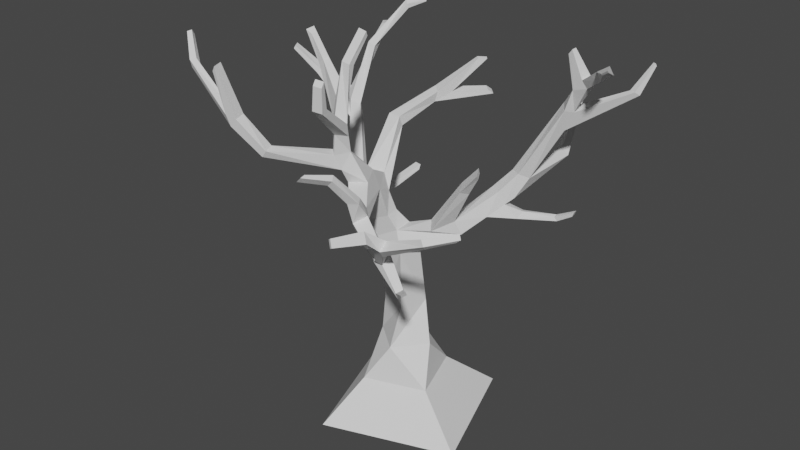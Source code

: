 # Source: OakTree.blend  (saved by Blender 2.82.7; exported with 4.5.12 LTS)
import bpy
from mathutils import Matrix  # noqa: F401  (used for matrix-valued properties, if any)

bpy.ops.wm.read_factory_settings(use_empty=True)
scene = bpy.context.scene
scene.name = 'Scene'

# ---- collections
col_collection = bpy.data.collections.new('Collection'); scene.collection.children.link(col_collection)

# ---- world
world_world = bpy.data.worlds.new('World'); scene.world = world_world
world_world.use_nodes = True; world_world.node_tree.nodes.clear()
_N = world_world.node_tree.nodes; _L = world_world.node_tree.links
n0 = _N.new('ShaderNodeOutputWorld'); n0.name = 'World Output'; n0.location = (300, 300)
n1 = _N.new('ShaderNodeBackground'); n1.name = 'Background'; n1.location = (10, 300)
n1.inputs[0].default_value = (0.05088, 0.05088, 0.05088, 1.0)
_L.new(n1.outputs[0], n0.inputs[0])
n0.is_active_output = True
world_world.color = (0.05088, 0.05088, 0.05088)
world_world.use_sun_shadow = False
world_world.sun_shadow_jitter_overblur = 0.0

# ---- meshes
me_mesh = bpy.data.meshes.new('Mesh')
me_mesh.from_pydata([(-0.1803, 0.2072, -0.09511), (-0.1186, 0.3858, 0.0111), (0.1047, 0.2072, -0.1937), (-0.001474, 0.3858, -0.132), (-0.0817, 0.2072, 0.1899), (0.0245, 0.3858, 0.1282), (0.2033, 0.2072, 0.09132), (0.1416, 0.3858, -0.01488), (-0.02399, 1.738, 0.4523), (-0.06193, 1.742, 0.4602), (-0.1023, 0.5741, 0.008143), (0.001293, 0.5771, -0.0875), (-0.06165, 1.719, 0.4749), (0.0796, 0.5771, -0.06007), (-0.0237, 1.714, 0.467), (0.04335, 0.589, 0.07048), (-0.03527, 1.602, 0.4556), (-0.08087, 1.607, 0.4651), (0.04308, 0.8599, 0.07765), (0.05572, 0.8416, -0.04339), (-0.08587, 1.619, 0.4344), (-0.04027, 1.614, 0.4249), (-0.1011, 0.8994, -0.06212), (-0.0008005, 0.9473, 0.04987), (-0.009494, 0.9474, -0.04891), (-0.1451, 0.8647, 0.05281), (-0.1528, 0.952, 0.05243), (-0.1465, 1.0, -0.02365), (-0.04082, 1.011, 0.0609), (-0.05238, 1.011, -0.01036), (-0.3627, 1.79, 0.1642), (-0.08545, 1.097, 0.00115), (-0.1646, 1.085, -0.008182), (-0.3812, 1.813, 0.1301), (-0.3562, 1.795, 0.1401), (-0.1379, 1.159, -0.03003), (-0.3912, 1.805, 0.1669), (-0.2009, 1.16, 0.02685), (-0.3333, 1.665, 0.1557), (-0.2975, 1.695, 0.1328), (-0.05581, 1.148, 0.0955), (-0.1544, 1.087, 0.0871), (-0.1208, 1.206, 0.2243), (-0.17, 1.196, 0.1183), (-0.0972, 1.869, 0.166), (-0.094, 1.228, 0.09483), (-0.3219, 1.674, 0.1136), (-0.03316, 1.22, 0.1979), (-0.3049, 1.689, 0.1603), (-0.1903, 1.271, 0.2056), (-0.06377, 1.84, 0.1534), (-0.1322, 1.268, 0.2517), (-0.148, 1.34, 0.2776), (-0.1943, 1.34, 0.2332), (-0.09907, 1.35, 0.2272), (-0.1536, 1.341, 0.1873), (-0.05938, 1.861, 0.1655), (-0.08537, 1.433, 0.2533), (-0.1314, 1.44, 0.2897), (-0.1016, 1.848, 0.154), (-0.1228, 1.745, 0.2426), (-0.1234, 1.494, 0.2986), (-0.1244, 1.739, 0.2165), (-0.1635, 1.499, 0.2602), (-0.08139, 1.492, 0.265), (-0.08414, 1.737, 0.2417), (-0.08312, 1.73, 0.2159), (-0.1072, 1.595, 0.2223), (-0.1495, 1.597, 0.255), (-0.122, 1.497, 0.2294), (-0.3593, 1.359, 0.4518), (-0.3445, 1.351, 0.4985), (-0.3215, 1.382, 0.4982), (-0.3362, 1.389, 0.4514), (-0.452, 1.486, 0.5163), (-0.4542, 1.477, 0.5606), (-0.4624, 1.539, 0.5324), (-0.4621, 1.531, 0.576), (-0.4225, 1.515, 0.5581), (-0.4262, 1.525, 0.5125), (-0.4729, 1.734, 0.5822), (-0.47, 1.726, 0.6192), (-0.4537, 1.75, 0.6235), (-0.4566, 1.758, 0.5865), (-0.7167, 1.656, 0.473), (-0.743, 1.649, 0.4972), (-0.727, 1.69, 0.4843), (-0.7477, 1.684, 0.5033), (-0.8191, 1.759, 0.4074), (-0.8286, 1.751, 0.4263), (-0.8127, 1.781, 0.4249), (-0.8244, 1.776, 0.4414), (-0.2073, 1.298, -0.2371), (-0.2733, 1.3, -0.2395), (-0.2103, 1.345, -0.2206), (-0.2712, 1.346, -0.2229), (-0.1664, 1.369, -0.4219), (-0.2138, 1.38, -0.4668), (-0.1557, 1.417, -0.4271), (-0.1994, 1.427, -0.4684), (-0.1147, 1.412, -0.4801), (-0.153, 1.42, -0.5163), (0.01511, 1.393, -0.6256), (-0.01694, 1.4, -0.6544), (-0.00167, 1.412, -0.6056), (-0.03122, 1.419, -0.6321), (-0.02934, 1.568, -0.5564), (-0.04437, 1.572, -0.5736), (0.001274, 1.567, -0.5853), (-0.01189, 1.57, -0.6004), (-0.3057, 1.002, -0.1051), (-0.3706, 1.001, -0.04241), (-0.337, 1.087, -0.1386), (-0.3979, 1.085, -0.08007), (-0.3802, 1.129, -0.06174), (-0.339, 1.121, -0.1184), (-0.5042, 1.234, -0.3064), (-0.5493, 1.241, -0.2672), (-0.5711, 1.339, -0.3591), (-0.6184, 1.333, -0.3276), (-0.5549, 1.327, -0.2753), (-0.5203, 1.305, -0.3055), (-0.5365, 1.542, -0.4532), (-0.5732, 1.541, -0.4428), (-0.5207, 1.592, -0.4707), (-0.567, 1.595, -0.4708), (-0.5625, 1.573, -0.4165), (-0.5263, 1.559, -0.4204), (-0.4461, 1.722, -0.57), (-0.4714, 1.743, -0.5952), (-0.4676, 1.757, -0.5812), (-0.4489, 1.742, -0.5625), (-0.3753, 1.757, -0.614), (-0.3992, 1.777, -0.6378), (-0.4082, 1.78, -0.6208), (-0.3904, 1.765, -0.6032), (-0.6038, 1.595, -0.6117), (-0.6315, 1.593, -0.5939), (-0.6064, 1.61, -0.6128), (-0.6333, 1.608, -0.5954), (-0.667, 1.585, -0.6963), (-0.6947, 1.583, -0.6784), (-0.6622, 1.596, -0.6866), (-0.6892, 1.594, -0.6692), (-0.8337, 1.396, -0.3636), (-0.8099, 1.39, -0.3192), (-0.8099, 1.418, -0.3691), (-0.7934, 1.41, -0.3285), (-0.9353, 1.506, -0.3086), (-0.9167, 1.502, -0.274), (-0.9273, 1.52, -0.3092), (-0.9101, 1.516, -0.2772), (-0.341, 0.9072, -0.3423), (-0.3878, 0.9072, -0.3537), (-0.3465, 0.9323, -0.3447), (-0.3823, 0.9323, -0.3534), (-0.3064, 0.9654, -0.4842), (-0.3532, 0.9654, -0.4956), (-0.3089, 0.9868, -0.4986), (-0.3448, 0.9868, -0.5074), (0.06158, 1.178, 0.3155), (0.001706, 1.173, 0.3537), (0.07882, 1.132, 0.3223), (0.0446, 1.108, 0.3774), (0.09415, 1.16, 0.3451), (0.06069, 1.137, 0.3989), (0.2315, 1.063, 0.3904), (0.1994, 1.041, 0.4422), (0.08408, 1.251, 0.3781), (0.04427, 1.248, 0.4035), (0.1047, 1.241, 0.4094), (0.0649, 1.239, 0.4348), (0.04376, 1.379, 0.4884), (0.01735, 1.353, 0.4873), (0.05834, 1.363, 0.5099), (0.03193, 1.337, 0.5088), (0.004786, 1.41, 0.6074), (-0.01784, 1.387, 0.6065), (0.007726, 1.406, 0.6329), (-0.0149, 1.383, 0.632), (0.2678, 1.082, 0.4124), (0.268, 1.042, 0.4581), (0.238, 1.094, 0.4245), (0.2382, 1.055, 0.4692), (0.3338, 1.169, 0.4946), (0.334, 1.135, 0.5335), (0.3519, 1.21, 0.5314), (0.352, 1.177, 0.5695), (0.3249, 1.217, 0.5385), (0.325, 1.184, 0.5758), (0.3225, 1.278, 0.624), (0.3488, 1.238, 0.6406), (0.2985, 1.266, 0.6332), (0.3242, 1.226, 0.6495), (0.2844, 1.292, 0.7672), (0.3, 1.261, 0.7776), (0.2694, 1.281, 0.7592), (0.2846, 1.251, 0.7693), (0.5266, 1.266, 0.5315), (0.5461, 1.244, 0.5433), (0.5392, 1.289, 0.5547), (0.5583, 1.268, 0.5662), (0.6324, 1.301, 0.4759), (0.6473, 1.283, 0.4876), (0.6549, 1.319, 0.4756), (0.6695, 1.302, 0.4871), (0.3916, 0.9546, 0.4615), (0.3739, 0.9424, 0.49), (0.3836, 0.9789, 0.4683), (0.367, 0.9675, 0.4951), (0.4512, 1.007, 0.5277), (0.4388, 0.9987, 0.5477), (0.4546, 1.023, 0.5375), (0.443, 1.015, 0.5562), (0.152, 0.9734, 0.00261), (0.09477, 0.9825, -0.07317), (0.2596, 0.9635, -0.07259), (0.2232, 0.9716, -0.1556), (0.2372, 1.027, -0.05243), (0.2008, 1.035, -0.1355), (0.3253, 1.034, -0.1653), (0.2673, 1.03, -0.2092), (0.3074, 1.207, 0.01077), (0.2892, 1.236, -0.02949), (0.3354, 1.2, -0.01677), (0.3222, 1.22, -0.04582), (0.4105, 1.322, 0.03754), (0.3967, 1.344, 0.007159), (0.4039, 1.3, 0.01776), (0.394, 1.316, -0.004166), (0.3654, 1.078, -0.2392), (0.3074, 1.075, -0.2831), (0.3447, 1.141, -0.2199), (0.2885, 1.138, -0.2571), (0.3908, 1.104, -0.2731), (0.3268, 1.101, -0.3193), (0.4308, 1.193, -0.3219), (0.3642, 1.186, -0.3611), (0.3976, 1.217, -0.2821), (0.3473, 1.213, -0.3169), (0.4121, 1.013, -0.2684), (0.3924, 1.001, -0.3024), (0.4274, 1.046, -0.2889), (0.4078, 1.034, -0.3229), (0.5619, 1.017, -0.3529), (0.5603, 1.02, -0.3745), (0.5495, 1.035, -0.3497), (0.5479, 1.038, -0.3714), (0.6351, 1.062, -0.3529), (0.6335, 1.065, -0.3746), (0.6429, 1.083, -0.351), (0.6413, 1.085, -0.3727), (0.4438, 1.209, -0.6074), (0.4092, 1.196, -0.614), (0.4208, 1.247, -0.5888), (0.395, 1.237, -0.5938), (0.3943, 1.416, -0.7903), (0.3693, 1.407, -0.795), (0.3807, 1.447, -0.799), (0.362, 1.439, -0.8026), (0.5565, 1.43, -0.3703), (0.5235, 1.443, -0.4158), (0.5983, 1.522, -0.3678), (0.5709, 1.532, -0.4094), (0.5723, 1.532, -0.332), (0.5392, 1.549, -0.3826), (0.6044, 1.63, -0.3328), (0.6127, 1.638, -0.3927), (0.6737, 1.653, -0.3242), (0.681, 1.66, -0.3767), (0.6486, 1.684, -0.3234), (0.656, 1.691, -0.3759), (0.7754, 1.73, -0.2469), (0.8129, 1.754, -0.2766), (0.7535, 1.763, -0.2475), (0.791, 1.787, -0.2772), (0.8459, 1.802, -0.1243), (0.864, 1.814, -0.1386), (0.8497, 1.814, -0.1098), (0.8678, 1.826, -0.1241), (0.5707, 1.774, -0.3367), (0.5741, 1.778, -0.3611), (0.5889, 1.797, -0.3324), (0.5919, 1.8, -0.3541), (0.7911, 1.589, -0.5511), (0.7607, 1.587, -0.5666), (0.7786, 1.605, -0.5287), (0.7482, 1.603, -0.5442), (0.8125, 1.699, -0.6294), (0.7995, 1.699, -0.6361), (0.8092, 1.711, -0.6245), (0.7962, 1.71, -0.6312), (-0.379, 0.005781, -0.2167), (0.22, 0.005781, -0.4239), (-0.1717, 0.005781, 0.3823), (0.4272, 0.005781, 0.1751)], [], [(0, 1, 3, 2), (2, 3, 7, 6), (6, 7, 5, 4), (4, 5, 1, 0), (0, 2, 293, 292), (1, 5, 15, 10), (21, 20, 9, 8), (5, 7, 13, 15), (16, 21, 8, 14), (3, 1, 10, 11), (7, 3, 11, 13), (17, 16, 14, 12), (12, 14, 8, 9), (22, 24, 19), (18, 15, 13, 19), (24, 22, 27, 29), (11, 22, 19, 13), (20, 17, 12, 9), (11, 10, 25, 22), (25, 23, 28, 26), (23, 24, 29, 28), (21, 16, 57, 64), (41, 43, 37), (17, 58, 57, 16), (32, 41, 37), (33, 36, 30, 34), (29, 27, 32, 31), (38, 48, 30, 36), (26, 41, 32, 27), (35, 45, 40), (31, 32, 93, 92), (48, 39, 34, 30), (39, 46, 33, 34), (20, 61, 58, 17), (43, 41, 42), (35, 40, 31), (28, 29, 31, 40), (51, 42, 47, 54), (45, 47, 40), (42, 161, 160, 47), (55, 49, 53), (63, 68, 48, 38), (43, 42, 51, 49), (63, 38, 46, 69), (45, 43, 49, 55), (69, 46, 39, 67), (59, 44, 56, 50), (54, 47, 45, 55), (51, 54, 52), (63, 58, 61), (65, 66, 50, 56), (53, 52, 58, 63), (69, 64, 57), (60, 65, 56, 44), (55, 69, 57, 54), (66, 62, 59, 50), (62, 60, 44, 59), (67, 68, 62, 66), (58, 52, 54, 57), (55, 53, 63, 69), (20, 21, 64, 61), (67, 39, 48, 68), (61, 68, 63), (46, 38, 36, 33), (64, 69, 67), (67, 66, 65, 64), (60, 62, 68, 61), (60, 61, 64, 65), (73, 53, 49, 70), (70, 71, 75, 74), (70, 49, 51, 71), (73, 72, 52, 53), (72, 71, 51, 52), (77, 75, 78), (74, 76, 79), (79, 73, 70, 74), (77, 78, 82, 81), (74, 75, 85, 84), (71, 72, 78, 75), (79, 78, 72, 73), (80, 81, 82, 83), (76, 77, 81, 80), (78, 79, 83, 82), (79, 76, 80, 83), (77, 87, 85, 75), (76, 86, 87, 77), (84, 85, 89, 88), (74, 84, 86, 76), (88, 89, 91, 90), (85, 87, 91, 89), (87, 86, 90, 91), (86, 84, 88, 90), (92, 93, 97, 96), (37, 35, 94, 95), (32, 37, 95, 93), (35, 31, 92, 94), (94, 92, 96, 98), (95, 94, 98, 99), (93, 95, 99, 97), (102, 103, 105, 104), (97, 101, 105, 103), (101, 100, 104, 105), (96, 97, 103, 102), (100, 101, 109, 108), (107, 106, 108, 109), (99, 107, 109, 101), (100, 108, 106, 98), (98, 106, 107, 99), (115, 110, 112), (27, 22, 110, 115), (111, 114, 113), (22, 25, 111, 110), (115, 121, 120, 114), (26, 114, 111, 25), (27, 115, 114, 26), (115, 112, 116, 121), (116, 118, 121), (120, 119, 117), (114, 120, 117, 113), (112, 113, 117, 116), (119, 118, 146, 147), (126, 125, 123), (127, 122, 124), (118, 122, 127, 121), (127, 124, 128, 131), (128, 129, 133, 132), (124, 125, 129, 128), (125, 126, 130, 129), (127, 131, 130, 126), (132, 133, 134, 135), (131, 128, 132, 135), (129, 130, 134, 133), (130, 131, 135, 134), (137, 139, 143, 141), (125, 139, 137, 123), (124, 138, 139, 125), (140, 141, 143, 142), (136, 137, 141, 140), (138, 136, 140, 142), (139, 138, 142, 143), (147, 146, 150, 151), (118, 116, 144, 146), (116, 117, 145, 144), (117, 119, 147, 145), (148, 149, 151, 150), (145, 147, 151, 149), (144, 145, 149, 148), (146, 144, 148, 150), (112, 154, 155, 113), (154, 152, 156, 158), (112, 110, 152, 154), (110, 111, 153, 152), (111, 113, 155, 153), (156, 157, 159, 158), (152, 153, 157, 156), (153, 155, 159, 157), (155, 154, 158, 159), (160, 161, 169, 168), (26, 28, 40, 41), (45, 35, 37, 43), (165, 183, 182, 164), (170, 168, 172, 174), (161, 165, 171, 169), (164, 160, 168, 170), (165, 164, 170, 171), (173, 175, 179, 177), (171, 170, 174, 175), (169, 171, 175, 173), (168, 169, 173, 172), (176, 177, 179, 178), (172, 173, 177, 176), (174, 172, 176, 178), (175, 174, 178, 179), (163, 162, 166, 167), (180, 181, 209, 208), (185, 184, 198, 199), (181, 180, 184, 185), (188, 189, 193, 192), (183, 189, 188, 182), (191, 190, 194, 195), (189, 187, 191, 193), (187, 186, 190, 191), (186, 188, 192, 190), (195, 194, 196, 197), (190, 192, 196, 194), (192, 193, 197, 196), (193, 191, 195, 197), (201, 199, 203, 205), (187, 185, 199, 201), (184, 186, 200, 198), (186, 187, 201, 200), (203, 202, 204, 205), (200, 201, 205, 204), (198, 200, 204, 202), (199, 198, 202, 203), (207, 206, 210, 211), (181, 167, 207, 209), (166, 180, 208, 206), (167, 166, 206, 207), (211, 210, 212, 213), (209, 207, 211, 213), (208, 209, 213, 212), (206, 208, 212, 210), (218, 214, 216), (218, 216, 220, 232), (19, 24, 215, 217), (219, 215, 223, 225), (23, 18, 216, 214), (231, 221, 233), (216, 217, 221, 220), (220, 230, 232), (222, 224, 228, 226), (218, 219, 225, 224), (214, 218, 224, 222), (215, 214, 222, 223), (227, 226, 228, 229), (224, 225, 229, 228), (225, 223, 227, 229), (223, 222, 226, 227), (231, 230, 242, 243), (219, 233, 221, 217), (218, 232, 233, 219), (236, 238, 234), (230, 231, 235, 234), (230, 234, 238, 232), (233, 239, 235, 231), (232, 238, 239, 233), (235, 239, 237), (236, 234, 252, 254), (220, 221, 241, 240), (230, 220, 240, 242), (221, 231, 243, 241), (242, 246, 247, 243), (245, 247, 251, 249), (243, 247, 245, 241), (240, 241, 245, 244), (240, 244, 246, 242), (248, 249, 251, 250), (244, 245, 249, 248), (246, 244, 248, 250), (247, 246, 250, 251), (255, 254, 258, 259), (237, 236, 254, 255), (235, 237, 255, 253), (234, 235, 253, 252), (256, 257, 259, 258), (253, 255, 259, 257), (252, 253, 257, 256), (254, 252, 256, 258), (236, 237, 261, 260), (239, 265, 261, 237), (264, 260, 262), (265, 263, 261), (265, 264, 266, 267), (260, 284, 286, 262), (238, 264, 265, 239), (236, 260, 264, 238), (271, 270, 274, 275), (271, 267, 281, 283), (262, 263, 269, 268), (272, 273, 277, 276), (268, 269, 273, 272), (269, 271, 275, 273), (270, 268, 272, 274), (276, 277, 279, 278), (273, 275, 279, 277), (274, 272, 276, 278), (275, 274, 278, 279), (281, 280, 282, 283), (270, 271, 283, 282), (266, 270, 282, 280), (267, 266, 280, 281), (260, 261, 285, 284), (263, 287, 285, 261), (287, 286, 290, 291), (262, 286, 287, 263), (288, 289, 291, 290), (285, 287, 291, 289), (284, 285, 289, 288), (286, 284, 288, 290), (293, 295, 294, 292), (6, 4, 294, 295), (4, 0, 292, 294), (2, 6, 295, 293), (23, 214, 215, 24), (217, 215, 219), (18, 19, 217, 216), (118, 119, 123, 122), (120, 126, 123, 119), (121, 127, 126, 120), (41, 40, 162, 163), (160, 162, 40, 47), (162, 160, 164), (161, 42, 41, 163), (165, 161, 163), (122, 123, 137, 136), (122, 136, 138, 124), (99, 101, 97), (96, 102, 100, 98), (102, 104, 100), (163, 167, 183, 165), (162, 164, 182, 166), (180, 166, 182), (181, 183, 167), (182, 188, 184, 180), (188, 186, 184), (183, 181, 185, 189), (189, 185, 187), (263, 265, 267, 269), (262, 268, 266, 264), (269, 267, 271), (268, 270, 266), (18, 25, 10, 15), (23, 25, 18)])
_uv = me_mesh.uv_layers.new(name='UVMap')
_uv.uv.foreach_set('vector', [0.4326, 0.09203, 0.4609, 0.1737, 0.5144, 0.1737, 0.563, 0.09203, 0.563, 0.09203, 0.5144, 0.1737, 0.5799, 0.1737, 0.6081, 0.09203, 0.6081, 0.09203, 0.5799, 0.1737, 0.5263, 0.1737, 0.4777, 0.09203, 0.4777, 0.09203, 0.5263, 0.1737, 0.4609, 0.1737, 0.4326, 0.09203, 0.4326, 0.09203, 0.563, 0.09203, 0.6111, -9.561e-05, 0.3371, -9.558e-05, 0.4609, 0.1737, 0.5263, 0.1737, 0.5343, 0.2612, 0.4803, 0.2599, 0.5164, 0.8818, 0.4954, 0.8847, 0.5067, 0.9411, 0.5242, 0.9387, 0.5263, 0.1737, 0.5799, 0.1737, 0.5515, 0.2612, 0.5343, 0.2612, 0.5178, 0.8766, 0.5164, 0.8818, 0.5242, 0.9387, 0.5238, 0.928, 0.5144, 0.1737, 0.4609, 0.1737, 0.4803, 0.2599, 0.4942, 0.2612, 0.5799, 0.1737, 0.5144, 0.1737, 0.4942, 0.2612, 0.5515, 0.2612, 0.4968, 0.8795, 0.5178, 0.8766, 0.5238, 0.928, 0.5063, 0.9304, 0.5063, 0.9304, 0.5238, 0.928, 0.5242, 0.9387, 0.5067, 0.9411, 0.4444, 0.3939, 0.5156, 0.4311, 0.5415, 0.3828, 0.5629, 0.3842, 0.5343, 0.2612, 0.5515, 0.2612, 0.5415, 0.3828, 0.5156, 0.4311, 0.4444, 0.3939, 0.4255, 0.4396, 0.4743, 0.444, 0.4942, 0.2612, 0.4444, 0.3939, 0.5415, 0.3828, 0.5515, 0.2612, 0.4954, 0.8847, 0.4968, 0.8795, 0.5063, 0.9304, 0.5067, 0.9411, 0.4942, 0.2612, 0.4803, 0.2599, 0.4759, 0.3928, 0.4444, 0.3939, 0.4759, 0.3928, 0.5424, 0.4313, 0.5055, 0.4454, 0.4594, 0.4359, 0.5424, 0.4313, 0.5156, 0.4311, 0.4743, 0.444, 0.5055, 0.4454, 0.5164, 0.8818, 0.5178, 0.8766, 0.4986, 0.7983, 0.5006, 0.8254, 0.494, 0.6301, 0.4707, 0.6427, 0.4389, 0.5292, 0.4968, 0.8795, 0.4767, 0.8023, 0.4986, 0.7983, 0.5178, 0.8766, 0.4262, 0.4901, 0.494, 0.6301, 0.4389, 0.5292, 0.37, 0.9736, 0.3644, 0.9704, 0.3774, 0.9631, 0.381, 0.9652, 0.4743, 0.444, 0.4255, 0.4396, 0.4262, 0.4901, 0.4602, 0.493, 0.3899, 0.9059, 0.4029, 0.9164, 0.3774, 0.9631, 0.3644, 0.9704, 0.4594, 0.4359, 0.494, 0.6301, 0.4262, 0.4901, 0.4255, 0.4396, 0.4691, 0.5318, 0.4907, 0.654, 0.5198, 0.6382, 0.4602, 0.493, 0.4262, 0.4901, 0.3901, 0.5919, 0.4203, 0.5912, 0.4029, 0.9164, 0.4071, 0.9189, 0.381, 0.9652, 0.3774, 0.9631, 0.4071, 0.9189, 0.3963, 0.9095, 0.37, 0.9736, 0.381, 0.9652, 0.4954, 0.8847, 0.4806, 0.827, 0.4767, 0.8023, 0.4968, 0.8795, 0.4707, 0.6427, 0.494, 0.6301, 0.4933, 0.6689, 0.4691, 0.5318, 0.5198, 0.6382, 0.4602, 0.493, 0.5055, 0.4454, 0.4743, 0.444, 0.4602, 0.493, 0.5198, 0.6382, 0.4757, 0.7231, 0.4933, 0.6689, 0.5175, 0.6795, 0.4922, 0.76, 0.4907, 0.654, 0.5175, 0.6795, 0.5198, 0.6382, 0.4933, 0.6689, 0.5699, 0.6934, 0.5834, 0.695, 0.5175, 0.6795, 0.4683, 0.7563, 0.446, 0.7223, 0.4485, 0.7564, 0.4633, 0.8293, 0.4707, 0.8737, 0.4029, 0.9164, 0.3899, 0.9059, 0.4707, 0.6427, 0.4933, 0.6689, 0.4757, 0.7231, 0.446, 0.7223, 0.4633, 0.8293, 0.3899, 0.9059, 0.3963, 0.9095, 0.483, 0.8278, 0.4907, 0.654, 0.4707, 0.6427, 0.446, 0.7223, 0.4683, 0.7563, 0.483, 0.8278, 0.3963, 0.9095, 0.4071, 0.9189, 0.4908, 0.8723, 0.4974, 0.9873, 0.4993, 0.9969, 0.5165, 0.9931, 0.5146, 0.9835, 0.4922, 0.76, 0.5175, 0.6795, 0.4907, 0.654, 0.4683, 0.7563, 0.4757, 0.7231, 0.4922, 0.76, 0.4685, 0.7564, 0.4633, 0.8293, 0.4767, 0.8023, 0.4806, 0.827, 0.5021, 0.9371, 0.5032, 0.9339, 0.5146, 0.9835, 0.5165, 0.9931, 0.4485, 0.7564, 0.4685, 0.7564, 0.4767, 0.8023, 0.4633, 0.8293, 0.483, 0.8278, 0.5006, 0.8254, 0.4986, 0.7983, 0.4845, 0.941, 0.5021, 0.9371, 0.5165, 0.9931, 0.4993, 0.9969, 0.4683, 0.7563, 0.483, 0.8278, 0.4986, 0.7983, 0.4922, 0.76, 0.5032, 0.9339, 0.4844, 0.938, 0.4974, 0.9873, 0.5146, 0.9835, 0.4844, 0.938, 0.4845, 0.941, 0.4993, 0.9969, 0.4974, 0.9873, 0.4908, 0.8723, 0.4707, 0.8737, 0.4844, 0.938, 0.5032, 0.9339, 0.4767, 0.8023, 0.4685, 0.7564, 0.4922, 0.76, 0.4986, 0.7983, 0.4683, 0.7563, 0.4485, 0.7564, 0.4633, 0.8293, 0.483, 0.8278, 0.4954, 0.8847, 0.5164, 0.8818, 0.5006, 0.8254, 0.4806, 0.827, 0.4908, 0.8723, 0.4071, 0.9189, 0.4029, 0.9164, 0.4707, 0.8737, 0.4806, 0.827, 0.4707, 0.8737, 0.4633, 0.8293, 0.3963, 0.9095, 0.3899, 0.9059, 0.3644, 0.9704, 0.37, 0.9736, 0.5006, 0.8254, 0.483, 0.8278, 0.4908, 0.8723, 0.4908, 0.8723, 0.5032, 0.9339, 0.5021, 0.9371, 0.5006, 0.8254, 0.4845, 0.941, 0.4844, 0.938, 0.4707, 0.8737, 0.4806, 0.827, 0.4845, 0.941, 0.4806, 0.827, 0.5006, 0.8254, 0.5021, 0.9371, 0.3786, 0.782, 0.4485, 0.7564, 0.446, 0.7223, 0.3678, 0.7681, 0.3678, 0.7681, 0.3733, 0.7648, 0.3227, 0.824, 0.3249, 0.8278, 0.3678, 0.7681, 0.446, 0.7223, 0.4757, 0.7231, 0.3733, 0.7648, 0.3786, 0.782, 0.3841, 0.7787, 0.4685, 0.7564, 0.4485, 0.7564, 0.3841, 0.7787, 0.3733, 0.7648, 0.4757, 0.7231, 0.4685, 0.7564, 0.3192, 0.8488, 0.3227, 0.824, 0.3376, 0.8409, 0.3249, 0.8278, 0.3202, 0.8522, 0.3371, 0.8453, 0.3371, 0.8453, 0.3786, 0.782, 0.3678, 0.7681, 0.3249, 0.8278, 0.3192, 0.8488, 0.3376, 0.8409, 0.3238, 0.9492, 0.3162, 0.9381, 0.3249, 0.8278, 0.3227, 0.824, 0.194, 0.9044, 0.2066, 0.9073, 0.3733, 0.7648, 0.3841, 0.7787, 0.3376, 0.8409, 0.3227, 0.824, 0.3371, 0.8453, 0.3376, 0.8409, 0.3841, 0.7787, 0.3786, 0.782, 0.3159, 0.9417, 0.3162, 0.9381, 0.3238, 0.9492, 0.3234, 0.9527, 0.3202, 0.8522, 0.3192, 0.8488, 0.3162, 0.9381, 0.3159, 0.9417, 0.3376, 0.8409, 0.3371, 0.8453, 0.3234, 0.9527, 0.3238, 0.9492, 0.3371, 0.8453, 0.3202, 0.8522, 0.3159, 0.9417, 0.3234, 0.9527, 0.3192, 0.8488, 0.192, 0.9206, 0.194, 0.9044, 0.3227, 0.824, 0.3202, 0.8522, 0.202, 0.9229, 0.192, 0.9206, 0.3192, 0.8488, 0.2066, 0.9073, 0.194, 0.9044, 0.1576, 0.9514, 0.1625, 0.9548, 0.3249, 0.8278, 0.2066, 0.9073, 0.202, 0.9229, 0.3202, 0.8522, 0.1625, 0.9548, 0.1576, 0.9514, 0.1593, 0.963, 0.1652, 0.9649, 0.194, 0.9044, 0.192, 0.9206, 0.1593, 0.963, 0.1576, 0.9514, 0.192, 0.9206, 0.202, 0.9229, 0.1652, 0.9649, 0.1593, 0.963, 0.202, 0.9229, 0.2066, 0.9073, 0.1625, 0.9548, 0.1652, 0.9649, 0.4203, 0.5912, 0.3901, 0.5919, 0.4173, 0.6283, 0.439, 0.6236, 0.4389, 0.5292, 0.4691, 0.5318, 0.4189, 0.6125, 0.3911, 0.6131, 0.4262, 0.4901, 0.4389, 0.5292, 0.3911, 0.6131, 0.3901, 0.5919, 0.4691, 0.5318, 0.4602, 0.493, 0.4203, 0.5912, 0.4189, 0.6125, 0.4189, 0.6125, 0.4203, 0.5912, 0.439, 0.6236, 0.4439, 0.6455, 0.3911, 0.6131, 0.4189, 0.6125, 0.4439, 0.6455, 0.4239, 0.6499, 0.3901, 0.5919, 0.3911, 0.6131, 0.4239, 0.6499, 0.4173, 0.6283, 0.522, 0.6344, 0.5074, 0.6376, 0.5008, 0.6462, 0.5144, 0.6432, 0.4173, 0.6283, 0.4451, 0.647, 0.5008, 0.6462, 0.5074, 0.6376, 0.4451, 0.647, 0.4626, 0.6431, 0.5144, 0.6432, 0.5008, 0.6462, 0.439, 0.6236, 0.4173, 0.6283, 0.5074, 0.6376, 0.522, 0.6344, 0.4626, 0.6431, 0.4451, 0.647, 0.5097, 0.7152, 0.5157, 0.7139, 0.4948, 0.7162, 0.5017, 0.7147, 0.5157, 0.7139, 0.5097, 0.7152, 0.4239, 0.6499, 0.4948, 0.7162, 0.5097, 0.7152, 0.4451, 0.647, 0.4626, 0.6431, 0.5157, 0.7139, 0.5017, 0.7147, 0.4439, 0.6455, 0.4439, 0.6455, 0.5017, 0.7147, 0.4948, 0.7162, 0.4239, 0.6499, 0.3584, 0.5102, 0.3743, 0.4558, 0.3538, 0.4943, 0.4255, 0.4396, 0.4444, 0.3939, 0.3743, 0.4558, 0.3584, 0.5102, 0.3663, 0.4552, 0.3577, 0.5139, 0.3463, 0.4937, 0.4444, 0.3939, 0.4759, 0.3928, 0.3663, 0.4552, 0.3743, 0.4558, 0.3584, 0.5102, 0.2414, 0.5941, 0.2363, 0.6041, 0.3577, 0.5139, 0.4594, 0.4359, 0.3577, 0.5139, 0.3663, 0.4552, 0.4759, 0.3928, 0.4255, 0.4396, 0.3584, 0.5102, 0.3577, 0.5139, 0.4594, 0.4359, 0.3584, 0.5102, 0.3538, 0.4943, 0.2472, 0.5618, 0.2414, 0.5941, 0.2472, 0.5618, 0.2083, 0.6098, 0.2414, 0.5941, 0.2363, 0.6041, 0.1988, 0.6069, 0.2405, 0.5649, 0.3577, 0.5139, 0.2363, 0.6041, 0.2405, 0.5649, 0.3463, 0.4937, 0.3538, 0.4943, 0.3463, 0.4937, 0.2405, 0.5649, 0.2472, 0.5618, 0.1988, 0.6069, 0.2083, 0.6098, 0.116, 0.6457, 0.1329, 0.6421, 0.1965, 0.717, 0.1807, 0.7269, 0.1856, 0.7023, 0.2091, 0.7106, 0.1967, 0.7025, 0.1981, 0.7255, 0.2083, 0.6098, 0.1967, 0.7025, 0.2091, 0.7106, 0.2414, 0.5941, 0.2091, 0.7106, 0.1981, 0.7255, 0.2001, 0.7849, 0.201, 0.7941, 0.2001, 0.7849, 0.184, 0.7944, 0.2, 0.8101, 0.2152, 0.8011, 0.1981, 0.7255, 0.1807, 0.7269, 0.184, 0.7944, 0.2001, 0.7849, 0.1807, 0.7269, 0.1965, 0.717, 0.1891, 0.8011, 0.184, 0.7944, 0.2091, 0.7106, 0.201, 0.7941, 0.1891, 0.8011, 0.1965, 0.717, 0.2152, 0.8011, 0.2, 0.8101, 0.2011, 0.8115, 0.2123, 0.8048, 0.201, 0.7941, 0.2001, 0.7849, 0.2152, 0.8011, 0.2123, 0.8048, 0.184, 0.7944, 0.1891, 0.8011, 0.2011, 0.8115, 0.2, 0.8101, 0.1891, 0.8011, 0.201, 0.7941, 0.2123, 0.8048, 0.2011, 0.8115, 0.1243, 0.7258, 0.1232, 0.7327, 0.08294, 0.7262, 0.07846, 0.7212, 0.1807, 0.7269, 0.1232, 0.7327, 0.1243, 0.7258, 0.1856, 0.7023, 0.1981, 0.7255, 0.1288, 0.7338, 0.1232, 0.7327, 0.1807, 0.7269, 0.08419, 0.7224, 0.07846, 0.7212, 0.08294, 0.7262, 0.08852, 0.7273, 0.13, 0.727, 0.1243, 0.7258, 0.07846, 0.7212, 0.08419, 0.7224, 0.1288, 0.7338, 0.13, 0.727, 0.08419, 0.7224, 0.08852, 0.7273, 0.1232, 0.7327, 0.1288, 0.7338, 0.08852, 0.7273, 0.08294, 0.7262, 0.1329, 0.6421, 0.116, 0.6457, 0.08766, 0.6928, 0.1024, 0.6908, 0.2083, 0.6098, 0.2472, 0.5618, 0.1085, 0.6356, 0.116, 0.6457, 0.2472, 0.5618, 0.2405, 0.5649, 0.1291, 0.6329, 0.1085, 0.6356, 0.2405, 0.5649, 0.1988, 0.6069, 0.1329, 0.6421, 0.1291, 0.6329, 0.0848, 0.6863, 0.1008, 0.6841, 0.1024, 0.6908, 0.08766, 0.6928, 0.1291, 0.6329, 0.1329, 0.6421, 0.1024, 0.6908, 0.1008, 0.6841, 0.1085, 0.6356, 0.1291, 0.6329, 0.1008, 0.6841, 0.0848, 0.6863, 0.116, 0.6457, 0.1085, 0.6356, 0.0848, 0.6863, 0.08766, 0.6928, 0.3538, 0.4943, 0.2964, 0.4238, 0.2807, 0.4238, 0.3463, 0.4937, 0.2964, 0.4238, 0.2991, 0.4122, 0.275, 0.4389, 0.2703, 0.4486, 0.3538, 0.4943, 0.3743, 0.4558, 0.2991, 0.4122, 0.2964, 0.4238, 0.3743, 0.4558, 0.3663, 0.4552, 0.2786, 0.4122, 0.2991, 0.4122, 0.3663, 0.4552, 0.3463, 0.4937, 0.2807, 0.4238, 0.2786, 0.4122, 0.275, 0.4389, 0.2545, 0.4389, 0.2545, 0.4486, 0.2703, 0.4486, 0.2991, 0.4122, 0.2786, 0.4122, 0.2545, 0.4389, 0.275, 0.4389, 0.2786, 0.4122, 0.2807, 0.4238, 0.2545, 0.4486, 0.2545, 0.4389, 0.2807, 0.4238, 0.2964, 0.4238, 0.2703, 0.4486, 0.2545, 0.4486, 0.5834, 0.695, 0.5699, 0.6934, 0.5808, 0.7376, 0.5898, 0.7386, 0.4594, 0.4359, 0.5055, 0.4454, 0.5198, 0.6382, 0.494, 0.6301, 0.4907, 0.654, 0.4691, 0.5318, 0.4389, 0.5292, 0.4707, 0.6427, 0.6352, 0.709, 0.7188, 0.7504, 0.6989, 0.7504, 0.6284, 0.711, 0.6053, 0.7429, 0.5898, 0.7386, 0.572, 0.806, 0.5846, 0.8053, 0.5699, 0.6934, 0.6352, 0.709, 0.5963, 0.7419, 0.5808, 0.7376, 0.6284, 0.711, 0.5834, 0.695, 0.5898, 0.7386, 0.6053, 0.7429, 0.6352, 0.709, 0.6284, 0.711, 0.6053, 0.7429, 0.5963, 0.7419, 0.5672, 0.7923, 0.5797, 0.7916, 0.578, 0.8275, 0.5711, 0.8241, 0.5963, 0.7419, 0.6053, 0.7429, 0.5846, 0.8053, 0.5797, 0.7916, 0.5808, 0.7376, 0.5963, 0.7419, 0.5797, 0.7916, 0.5672, 0.7923, 0.5898, 0.7386, 0.5808, 0.7376, 0.5672, 0.7923, 0.572, 0.806, 0.5753, 0.8359, 0.5711, 0.8241, 0.578, 0.8275, 0.5821, 0.8393, 0.572, 0.806, 0.5672, 0.7923, 0.5711, 0.8241, 0.5753, 0.8359, 0.5846, 0.8053, 0.572, 0.806, 0.5753, 0.8359, 0.5821, 0.8393, 0.5797, 0.7916, 0.5846, 0.8053, 0.5821, 0.8393, 0.578, 0.8275, 0.6384, 0.6915, 0.6315, 0.6936, 0.7038, 0.7316, 0.7103, 0.7297, 0.7093, 0.7518, 0.7296, 0.7519, 0.7862, 0.7665, 0.7828, 0.7675, 0.7231, 0.814, 0.7058, 0.8139, 0.7252, 0.9012, 0.7395, 0.9032, 0.7296, 0.7519, 0.7093, 0.7518, 0.7058, 0.8139, 0.7231, 0.814, 0.6922, 0.8359, 0.7087, 0.8359, 0.7031, 0.8657, 0.6805, 0.8658, 0.7188, 0.7504, 0.7087, 0.8359, 0.6922, 0.8359, 0.6989, 0.7504, 0.704, 0.8734, 0.6808, 0.8735, 0.685, 0.9025, 0.7012, 0.9007, 0.7087, 0.8359, 0.7175, 0.8394, 0.704, 0.8734, 0.7031, 0.8657, 0.7175, 0.8394, 0.7006, 0.8393, 0.6808, 0.8735, 0.704, 0.8734, 0.7006, 0.8393, 0.6922, 0.8359, 0.6805, 0.8658, 0.6808, 0.8735, 0.7012, 0.9007, 0.685, 0.9025, 0.684, 0.8935, 0.6999, 0.8917, 0.6808, 0.8735, 0.6805, 0.8658, 0.684, 0.8935, 0.685, 0.9025, 0.6805, 0.8658, 0.7031, 0.8657, 0.6999, 0.8917, 0.684, 0.8935, 0.7031, 0.8657, 0.704, 0.8734, 0.7012, 0.9007, 0.6999, 0.8917, 0.7371, 0.9188, 0.7395, 0.9032, 0.7441, 0.9272, 0.743, 0.9382, 0.7175, 0.8394, 0.7231, 0.814, 0.7395, 0.9032, 0.7371, 0.9188, 0.7058, 0.8139, 0.7006, 0.8393, 0.7231, 0.9169, 0.7252, 0.9012, 0.7006, 0.8393, 0.7175, 0.8394, 0.7371, 0.9188, 0.7231, 0.9169, 0.7441, 0.9272, 0.7325, 0.9253, 0.7316, 0.9363, 0.743, 0.9382, 0.7231, 0.9169, 0.7371, 0.9188, 0.743, 0.9382, 0.7316, 0.9363, 0.7252, 0.9012, 0.7231, 0.9169, 0.7316, 0.9363, 0.7325, 0.9253, 0.7395, 0.9032, 0.7252, 0.9012, 0.7325, 0.9253, 0.7441, 0.9272, 0.7962, 0.76, 0.7927, 0.7611, 0.7977, 0.808, 0.8002, 0.8072, 0.7296, 0.7519, 0.7103, 0.7297, 0.7962, 0.76, 0.7862, 0.7665, 0.7038, 0.7316, 0.7093, 0.7518, 0.7828, 0.7675, 0.7927, 0.7611, 0.7103, 0.7297, 0.7038, 0.7316, 0.7927, 0.7611, 0.7962, 0.76, 0.8002, 0.8072, 0.7977, 0.808, 0.7944, 0.8156, 0.7967, 0.8149, 0.7862, 0.7665, 0.7962, 0.76, 0.8002, 0.8072, 0.7967, 0.8149, 0.7828, 0.7675, 0.7862, 0.7665, 0.7967, 0.8149, 0.7944, 0.8156, 0.7927, 0.7611, 0.7828, 0.7675, 0.7944, 0.8156, 0.7977, 0.808, 0.6236, 0.4668, 0.5802, 0.4444, 0.6339, 0.438, 0.6236, 0.4668, 0.6339, 0.438, 0.6639, 0.4701, 0.6728, 0.5192, 0.5415, 0.3828, 0.5156, 0.4311, 0.5585, 0.4467, 0.6172, 0.4417, 0.607, 0.4705, 0.5585, 0.4467, 0.6474, 0.5626, 0.6625, 0.5555, 0.5424, 0.4313, 0.5629, 0.3842, 0.6339, 0.438, 0.5802, 0.4444, 0.6557, 0.4891, 0.6374, 0.4686, 0.6471, 0.5178, 0.6339, 0.438, 0.6172, 0.4417, 0.6374, 0.4686, 0.6639, 0.4701, 0.6639, 0.4701, 0.6823, 0.4905, 0.6728, 0.5192, 0.6558, 0.5495, 0.6685, 0.5461, 0.6999, 0.5921, 0.7029, 0.6021, 0.6236, 0.4668, 0.607, 0.4705, 0.6625, 0.5555, 0.6685, 0.5461, 0.5802, 0.4444, 0.6236, 0.4668, 0.6685, 0.5461, 0.6558, 0.5495, 0.5585, 0.4467, 0.5802, 0.4444, 0.6558, 0.5495, 0.6474, 0.5626, 0.6966, 0.612, 0.7029, 0.6021, 0.6999, 0.5921, 0.6954, 0.5992, 0.6685, 0.5461, 0.6625, 0.5555, 0.6954, 0.5992, 0.6999, 0.5921, 0.6625, 0.5555, 0.6474, 0.5626, 0.6966, 0.612, 0.6954, 0.5992, 0.6474, 0.5626, 0.6558, 0.5495, 0.7029, 0.6021, 0.6966, 0.612, 0.6557, 0.4891, 0.6823, 0.4905, 0.7106, 0.4756, 0.7017, 0.4701, 0.607, 0.4705, 0.6471, 0.5178, 0.6374, 0.4686, 0.6172, 0.4417, 0.6236, 0.4668, 0.6728, 0.5192, 0.6471, 0.5178, 0.607, 0.4705, 0.7122, 0.5429, 0.697, 0.5541, 0.6939, 0.5024, 0.6823, 0.4905, 0.6557, 0.4891, 0.6646, 0.5007, 0.6939, 0.5024, 0.6823, 0.4905, 0.6939, 0.5024, 0.697, 0.5541, 0.6728, 0.5192, 0.6471, 0.5178, 0.674, 0.5524, 0.6646, 0.5007, 0.6557, 0.4891, 0.6728, 0.5192, 0.697, 0.5541, 0.674, 0.5524, 0.6471, 0.5178, 0.6646, 0.5007, 0.674, 0.5524, 0.6817, 0.5396, 0.7122, 0.5429, 0.6939, 0.5024, 0.7181, 0.5505, 0.7076, 0.5676, 0.6639, 0.4701, 0.6374, 0.4686, 0.6946, 0.455, 0.7036, 0.4605, 0.6823, 0.4905, 0.6639, 0.4701, 0.7036, 0.4605, 0.7106, 0.4756, 0.6374, 0.4686, 0.6557, 0.4891, 0.7017, 0.4701, 0.6946, 0.455, 0.7106, 0.4756, 0.7665, 0.4709, 0.7657, 0.4721, 0.7017, 0.4701, 0.7714, 0.4638, 0.7657, 0.4721, 0.8085, 0.4937, 0.8049, 0.4842, 0.7017, 0.4701, 0.7657, 0.4721, 0.7714, 0.4638, 0.6946, 0.455, 0.7036, 0.4605, 0.6946, 0.455, 0.7714, 0.4638, 0.7721, 0.4626, 0.7036, 0.4605, 0.7721, 0.4626, 0.7665, 0.4709, 0.7106, 0.4756, 0.8056, 0.483, 0.8049, 0.4842, 0.8085, 0.4937, 0.8092, 0.4925, 0.7721, 0.4626, 0.7714, 0.4638, 0.8049, 0.4842, 0.8056, 0.483, 0.7665, 0.4709, 0.7721, 0.4626, 0.8056, 0.483, 0.8092, 0.4925, 0.7657, 0.4721, 0.7665, 0.4709, 0.8092, 0.4925, 0.8085, 0.4937, 0.6958, 0.5631, 0.7076, 0.5676, 0.6893, 0.659, 0.6807, 0.6557, 0.6817, 0.5396, 0.7122, 0.5429, 0.7076, 0.5676, 0.6958, 0.5631, 0.6646, 0.5007, 0.6817, 0.5396, 0.6958, 0.5631, 0.7023, 0.5444, 0.6939, 0.5024, 0.6646, 0.5007, 0.7023, 0.5444, 0.7181, 0.5505, 0.6955, 0.6451, 0.6841, 0.6407, 0.6807, 0.6557, 0.6893, 0.659, 0.7023, 0.5444, 0.6958, 0.5631, 0.6807, 0.6557, 0.6841, 0.6407, 0.7181, 0.5505, 0.7023, 0.5444, 0.6841, 0.6407, 0.6955, 0.6451, 0.7076, 0.5676, 0.7181, 0.5505, 0.6955, 0.6451, 0.6893, 0.659, 0.7122, 0.5429, 0.6817, 0.5396, 0.7546, 0.6571, 0.7697, 0.6514, 0.674, 0.5524, 0.7618, 0.7058, 0.7546, 0.6571, 0.6817, 0.5396, 0.7769, 0.6982, 0.7697, 0.6514, 0.7888, 0.6933, 0.7618, 0.7058, 0.7763, 0.698, 0.7546, 0.6571, 0.7618, 0.7058, 0.7769, 0.6982, 0.7916, 0.7429, 0.7954, 0.7467, 0.7697, 0.6514, 0.877, 0.7242, 0.8713, 0.7313, 0.7888, 0.6933, 0.697, 0.5541, 0.7769, 0.6982, 0.7618, 0.7058, 0.674, 0.5524, 0.7122, 0.5429, 0.7697, 0.6514, 0.7769, 0.6982, 0.697, 0.5541, 0.8152, 0.7709, 0.8118, 0.7676, 0.8598, 0.8037, 0.877, 0.8147, 0.8152, 0.7709, 0.7954, 0.7467, 0.7777, 0.8105, 0.7859, 0.8205, 0.7888, 0.6933, 0.7763, 0.698, 0.8266, 0.7567, 0.8233, 0.7534, 0.8698, 0.7885, 0.887, 0.7995, 0.9103, 0.827, 0.9021, 0.8216, 0.8233, 0.7534, 0.8266, 0.7567, 0.887, 0.7995, 0.8698, 0.7885, 0.8266, 0.7567, 0.8152, 0.7709, 0.877, 0.8147, 0.887, 0.7995, 0.8118, 0.7676, 0.8233, 0.7534, 0.8698, 0.7885, 0.8598, 0.8037, 0.9021, 0.8216, 0.9103, 0.827, 0.9121, 0.8324, 0.9038, 0.8271, 0.887, 0.7995, 0.877, 0.8147, 0.9121, 0.8324, 0.9103, 0.827, 0.8598, 0.8037, 0.8698, 0.7885, 0.9021, 0.8216, 0.9038, 0.8271, 0.877, 0.8147, 0.8598, 0.8037, 0.9038, 0.8271, 0.9121, 0.8324, 0.7777, 0.8105, 0.7762, 0.8089, 0.7845, 0.8191, 0.7859, 0.8205, 0.8118, 0.7676, 0.8152, 0.7709, 0.7859, 0.8205, 0.7845, 0.8191, 0.7916, 0.7429, 0.8118, 0.7676, 0.7845, 0.8191, 0.7762, 0.8089, 0.7954, 0.7467, 0.7916, 0.7429, 0.7762, 0.8089, 0.7777, 0.8105, 0.7697, 0.6514, 0.7546, 0.6571, 0.8631, 0.7232, 0.877, 0.7242, 0.7763, 0.698, 0.8574, 0.7304, 0.8631, 0.7232, 0.7546, 0.6571, 0.8574, 0.7304, 0.8713, 0.7313, 0.8853, 0.7799, 0.8793, 0.7795, 0.7888, 0.6933, 0.8713, 0.7313, 0.8574, 0.7304, 0.7763, 0.698, 0.8868, 0.7747, 0.8808, 0.7743, 0.8793, 0.7795, 0.8853, 0.7799, 0.8631, 0.7232, 0.8574, 0.7304, 0.8793, 0.7795, 0.8808, 0.7743, 0.877, 0.7242, 0.8631, 0.7232, 0.8808, 0.7743, 0.8868, 0.7747, 0.8713, 0.7313, 0.877, 0.7242, 0.8868, 0.7747, 0.8853, 0.7799, 0.6111, -9.561e-05, 0.7059, -9.543e-05, 0.4319, -9.543e-05, 0.3371, -9.558e-05, 0.6081, 0.09203, 0.4777, 0.09203, 0.4319, -9.543e-05, 0.7059, -9.543e-05, 0.4777, 0.09203, 0.4326, 0.09203, 0.3371, -9.558e-05, 0.4319, -9.543e-05, 0.563, 0.09203, 0.6081, 0.09203, 0.7059, -9.543e-05, 0.6111, -9.561e-05, 0.5424, 0.4313, 0.5802, 0.4444, 0.5585, 0.4467, 0.5156, 0.4311, 0.6172, 0.4417, 0.5585, 0.4467, 0.607, 0.4705, 0.5629, 0.3842, 0.5415, 0.3828, 0.6172, 0.4417, 0.6339, 0.438, 0.2083, 0.6098, 0.1988, 0.6069, 0.1856, 0.7023, 0.1967, 0.7025, 0.2363, 0.6041, 0.1965, 0.717, 0.1856, 0.7023, 0.1988, 0.6069, 0.2414, 0.5941, 0.2091, 0.7106, 0.1965, 0.717, 0.2363, 0.6041, 0.494, 0.6301, 0.5198, 0.6382, 0.6315, 0.6936, 0.6384, 0.6915, 0.5834, 0.695, 0.6315, 0.6936, 0.5198, 0.6382, 0.5175, 0.6795, 0.6315, 0.6936, 0.5834, 0.695, 0.6284, 0.711, 0.5699, 0.6934, 0.4933, 0.6689, 0.494, 0.6301, 0.6384, 0.6915, 0.6352, 0.709, 0.5699, 0.6934, 0.6384, 0.6915, 0.1967, 0.7025, 0.1856, 0.7023, 0.1243, 0.7258, 0.13, 0.727, 0.1967, 0.7025, 0.13, 0.727, 0.1288, 0.7338, 0.1981, 0.7255, 0.4239, 0.6499, 0.4451, 0.647, 0.4173, 0.6283, 0.439, 0.6236, 0.522, 0.6344, 0.4626, 0.6431, 0.4439, 0.6455, 0.522, 0.6344, 0.5144, 0.6432, 0.4626, 0.6431, 0.6384, 0.6915, 0.7103, 0.7297, 0.7188, 0.7504, 0.6352, 0.709, 0.6315, 0.6936, 0.6284, 0.711, 0.6989, 0.7504, 0.7038, 0.7316, 0.7093, 0.7518, 0.7038, 0.7316, 0.6989, 0.7504, 0.7296, 0.7519, 0.7188, 0.7504, 0.7103, 0.7297, 0.6989, 0.7504, 0.6922, 0.8359, 0.7058, 0.8139, 0.7093, 0.7518, 0.6922, 0.8359, 0.7006, 0.8393, 0.7058, 0.8139, 0.7188, 0.7504, 0.7296, 0.7519, 0.7231, 0.814, 0.7087, 0.8359, 0.7087, 0.8359, 0.7231, 0.814, 0.7175, 0.8394, 0.7763, 0.698, 0.7618, 0.7058, 0.7954, 0.7467, 0.8266, 0.7567, 0.7888, 0.6933, 0.8233, 0.7534, 0.7916, 0.7429, 0.7769, 0.6982, 0.8266, 0.7567, 0.7954, 0.7467, 0.8152, 0.7709, 0.8233, 0.7534, 0.8118, 0.7676, 0.7916, 0.7429, 0.5629, 0.3842, 0.4759, 0.3928, 0.4803, 0.2599, 0.5343, 0.2612, 0.5424, 0.4313, 0.4759, 0.3928, 0.5629, 0.3842])
me_mesh.use_remesh_fix_poles = True
me_mesh.use_remesh_preserve_attributes = False
me_mesh.use_mirror_vertex_groups = False
me_mesh.update()

# ---- objects
ob_oaktree = bpy.data.objects.new('OakTree', me_mesh)

# ---- transforms, parenting, visibility, modifiers, constraints
ob_oaktree.location = (0.0, 0.0, 0.0)
ob_oaktree.rotation_euler = (1.571, -0.0, 0.0)
ob_oaktree.lineart.crease_threshold = 0.0

# ---- collection membership
col_collection.objects.link(ob_oaktree)

# ---- scene / render settings (as saved in the file)
scene.frame_start = 1; scene.frame_end = 250; scene.frame_set(1)
scene.render.engine = 'BLENDER_EEVEE_NEXT'
scene.cycles.use_denoising = False
scene.cycles.samples = 128
scene.cycles.sampling_pattern = 'TABULATED_SOBOL'
scene.cycles.use_adaptive_sampling = False
scene.cycles.use_light_tree = False
scene.view_settings.view_transform = 'Filmic'
bpy.context.view_layer.update()

# ---- added for rendering (the .blend has no active camera and no usable light): camera, sun
cam_auto = bpy.data.cameras.new('AutoCamera')
cam_auto.lens = 50.0
cam_auto.sensor_width = 36.0
cam_auto.clip_end = 1000.0
ob_auto_camera = bpy.data.objects.new('AutoCamera', cam_auto)
scene.collection.objects.link(ob_auto_camera)
ob_auto_camera.location = (2.77541, -3.35847, 3.18453)
ob_auto_camera.rotation_euler = (1.09748, -7.21219e-08, 0.694738)
scene.camera = ob_auto_camera
light_auto_sun = bpy.data.lights.new('AutoSun', 'SUN')
light_auto_sun.energy = 3.0
light_auto_sun.angle = 0.0523599
ob_auto_sun = bpy.data.objects.new('AutoSun', light_auto_sun)
scene.collection.objects.link(ob_auto_sun)
ob_auto_sun.rotation_euler = (0.872665, 0.174533, 0.523599)
bpy.context.view_layer.update()
